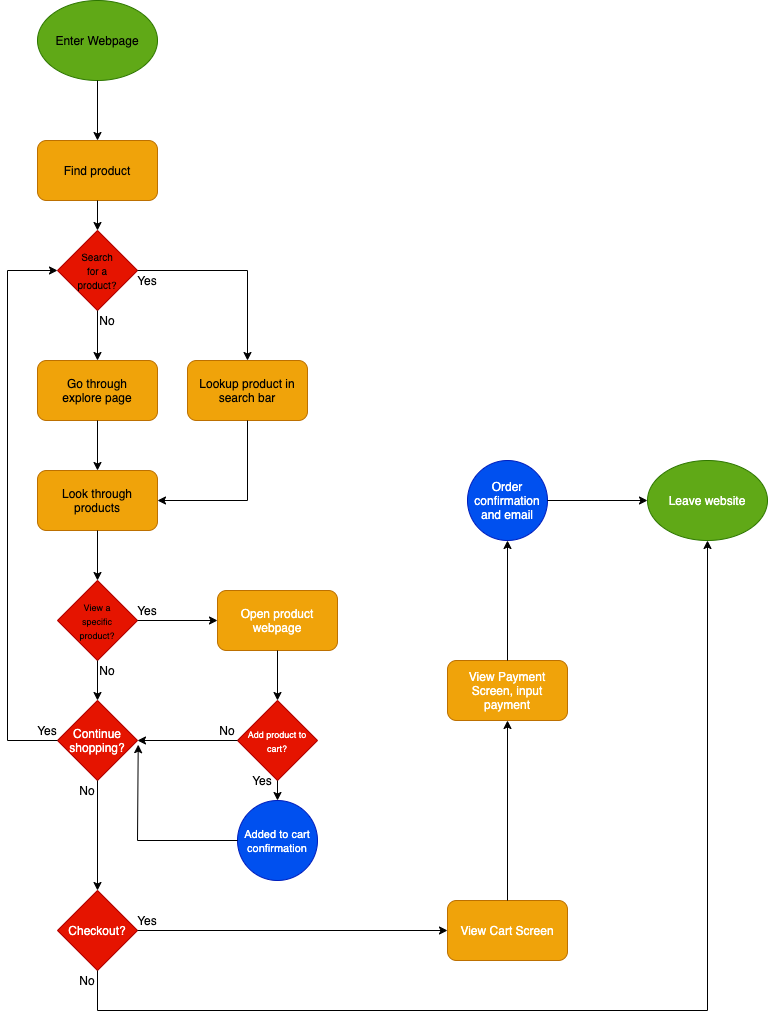

The diagram above was exported from draw.io. Its source (the exported page's mxGraphModel, read from the mxfile embedded in the PNG):
<mxGraphModel dx="642" dy="446" grid="1" gridSize="10" guides="1" tooltips="1" connect="1" arrows="1" fold="1" page="1" pageScale="1" pageWidth="850" pageHeight="1100" math="0" shadow="0">
  <root>
    <mxCell id="0" />
    <mxCell id="1" parent="0" />
    <mxCell id="2" value="" style="ellipse;whiteSpace=wrap;html=1;fillColor=#60a917;strokeColor=#2D7600;fontColor=#ffffff;" vertex="1" parent="1">
      <mxGeometry x="50" y="50" width="120" height="80" as="geometry" />
    </mxCell>
    <mxCell id="4" value="Enter Webpage" style="text;html=1;strokeColor=none;fillColor=none;align=center;verticalAlign=middle;whiteSpace=wrap;rounded=0;" vertex="1" parent="1">
      <mxGeometry x="55" y="65" width="110" height="50" as="geometry" />
    </mxCell>
    <mxCell id="5" value="" style="endArrow=classic;html=1;entryX=0.5;entryY=0;entryDx=0;entryDy=0;exitX=0.5;exitY=1;exitDx=0;exitDy=0;" edge="1" parent="1" source="2" target="6">
      <mxGeometry width="50" height="50" relative="1" as="geometry">
        <mxPoint x="110" y="132" as="sourcePoint" />
        <mxPoint x="106" y="190" as="targetPoint" />
        <Array as="points" />
      </mxGeometry>
    </mxCell>
    <mxCell id="6" value="" style="rounded=1;whiteSpace=wrap;html=1;fillColor=#f0a30a;strokeColor=#BD7000;fontColor=#ffffff;" vertex="1" parent="1">
      <mxGeometry x="50" y="190" width="120" height="60" as="geometry" />
    </mxCell>
    <mxCell id="7" value="Find product" style="text;html=1;strokeColor=none;fillColor=none;align=center;verticalAlign=middle;whiteSpace=wrap;rounded=0;" vertex="1" parent="1">
      <mxGeometry x="65" y="200" width="90" height="40" as="geometry" />
    </mxCell>
    <mxCell id="8" value="" style="rhombus;whiteSpace=wrap;html=1;fillColor=#e51400;strokeColor=#B20000;fontColor=#ffffff;" vertex="1" parent="1">
      <mxGeometry x="70" y="280" width="80" height="80" as="geometry" />
    </mxCell>
    <mxCell id="9" value="" style="endArrow=classic;html=1;exitX=0.5;exitY=1;exitDx=0;exitDy=0;entryX=0.5;entryY=0;entryDx=0;entryDy=0;" edge="1" parent="1" source="6" target="8">
      <mxGeometry width="50" height="50" relative="1" as="geometry">
        <mxPoint x="180" y="350" as="sourcePoint" />
        <mxPoint x="230" y="300" as="targetPoint" />
      </mxGeometry>
    </mxCell>
    <mxCell id="10" value="&lt;span style=&quot;font-size: 10px&quot;&gt;Search for a product?&lt;/span&gt;" style="text;html=1;strokeColor=none;fillColor=none;align=center;verticalAlign=middle;whiteSpace=wrap;rounded=0;" vertex="1" parent="1">
      <mxGeometry x="90" y="315" width="40" height="10" as="geometry" />
    </mxCell>
    <mxCell id="11" value="" style="rounded=1;whiteSpace=wrap;html=1;fillColor=#f0a30a;strokeColor=#BD7000;fontColor=#ffffff;" vertex="1" parent="1">
      <mxGeometry x="50" y="410" width="120" height="60" as="geometry" />
    </mxCell>
    <mxCell id="12" value="" style="endArrow=classic;html=1;exitX=0.5;exitY=1;exitDx=0;exitDy=0;entryX=0.5;entryY=0;entryDx=0;entryDy=0;" edge="1" parent="1" source="8" target="11">
      <mxGeometry width="50" height="50" relative="1" as="geometry">
        <mxPoint x="180" y="460" as="sourcePoint" />
        <mxPoint x="230" y="410" as="targetPoint" />
      </mxGeometry>
    </mxCell>
    <mxCell id="13" value="No" style="text;html=1;strokeColor=none;fillColor=none;align=center;verticalAlign=middle;whiteSpace=wrap;rounded=0;" vertex="1" parent="1">
      <mxGeometry x="100" y="360" width="40" height="20" as="geometry" />
    </mxCell>
    <mxCell id="14" value="Go through explore page" style="text;html=1;strokeColor=none;fillColor=none;align=center;verticalAlign=middle;whiteSpace=wrap;rounded=0;" vertex="1" parent="1">
      <mxGeometry x="70" y="430" width="80" height="20" as="geometry" />
    </mxCell>
    <mxCell id="17" value="" style="rounded=1;whiteSpace=wrap;html=1;fillColor=#f0a30a;strokeColor=#BD7000;fontColor=#ffffff;" vertex="1" parent="1">
      <mxGeometry x="200" y="410" width="120" height="60" as="geometry" />
    </mxCell>
    <mxCell id="18" value="" style="endArrow=classic;html=1;entryX=0.5;entryY=0;entryDx=0;entryDy=0;" edge="1" parent="1" target="17">
      <mxGeometry width="50" height="50" relative="1" as="geometry">
        <mxPoint x="260" y="320" as="sourcePoint" />
        <mxPoint x="210" y="370" as="targetPoint" />
      </mxGeometry>
    </mxCell>
    <mxCell id="19" value="" style="endArrow=none;html=1;exitX=1;exitY=0.5;exitDx=0;exitDy=0;" edge="1" parent="1" source="8">
      <mxGeometry width="50" height="50" relative="1" as="geometry">
        <mxPoint x="160" y="420" as="sourcePoint" />
        <mxPoint x="260" y="320" as="targetPoint" />
      </mxGeometry>
    </mxCell>
    <mxCell id="20" value="Yes" style="text;html=1;strokeColor=none;fillColor=none;align=center;verticalAlign=middle;whiteSpace=wrap;rounded=0;" vertex="1" parent="1">
      <mxGeometry x="140" y="320" width="40" height="20" as="geometry" />
    </mxCell>
    <mxCell id="21" value="Lookup product in search bar" style="text;html=1;strokeColor=none;fillColor=none;align=center;verticalAlign=middle;whiteSpace=wrap;rounded=0;" vertex="1" parent="1">
      <mxGeometry x="210" y="430" width="100" height="20" as="geometry" />
    </mxCell>
    <mxCell id="22" value="" style="rounded=1;whiteSpace=wrap;html=1;fillColor=#f0a30a;strokeColor=#BD7000;fontColor=#ffffff;" vertex="1" parent="1">
      <mxGeometry x="50" y="520" width="120" height="60" as="geometry" />
    </mxCell>
    <mxCell id="23" value="Look through products" style="text;html=1;strokeColor=none;fillColor=none;align=center;verticalAlign=middle;whiteSpace=wrap;rounded=0;" vertex="1" parent="1">
      <mxGeometry x="70" y="540" width="80" height="20" as="geometry" />
    </mxCell>
    <mxCell id="24" value="" style="endArrow=classic;html=1;exitX=0.5;exitY=1;exitDx=0;exitDy=0;entryX=0.5;entryY=0;entryDx=0;entryDy=0;" edge="1" parent="1" source="11" target="22">
      <mxGeometry width="50" height="50" relative="1" as="geometry">
        <mxPoint x="160" y="590" as="sourcePoint" />
        <mxPoint x="210" y="540" as="targetPoint" />
      </mxGeometry>
    </mxCell>
    <mxCell id="25" value="" style="endArrow=classic;html=1;entryX=1;entryY=0.5;entryDx=0;entryDy=0;" edge="1" parent="1" target="22">
      <mxGeometry width="50" height="50" relative="1" as="geometry">
        <mxPoint x="260" y="550" as="sourcePoint" />
        <mxPoint x="210" y="540" as="targetPoint" />
      </mxGeometry>
    </mxCell>
    <mxCell id="26" value="" style="endArrow=none;html=1;entryX=0.5;entryY=1;entryDx=0;entryDy=0;" edge="1" parent="1" target="17">
      <mxGeometry width="50" height="50" relative="1" as="geometry">
        <mxPoint x="260" y="550" as="sourcePoint" />
        <mxPoint x="210" y="540" as="targetPoint" />
      </mxGeometry>
    </mxCell>
    <mxCell id="27" value="" style="rhombus;whiteSpace=wrap;html=1;fillColor=#e51400;strokeColor=#B20000;fontColor=#ffffff;" vertex="1" parent="1">
      <mxGeometry x="70" y="630" width="80" height="80" as="geometry" />
    </mxCell>
    <mxCell id="28" value="" style="endArrow=classic;html=1;exitX=0.5;exitY=1;exitDx=0;exitDy=0;entryX=0.5;entryY=0;entryDx=0;entryDy=0;" edge="1" parent="1" source="22" target="27">
      <mxGeometry width="50" height="50" relative="1" as="geometry">
        <mxPoint x="160" y="650" as="sourcePoint" />
        <mxPoint x="210" y="600" as="targetPoint" />
      </mxGeometry>
    </mxCell>
    <mxCell id="29" value="&lt;font style=&quot;font-size: 9px&quot;&gt;View a specific product?&lt;/font&gt;" style="text;html=1;strokeColor=none;fillColor=none;align=center;verticalAlign=middle;whiteSpace=wrap;rounded=0;" vertex="1" parent="1">
      <mxGeometry x="85" y="660" width="50" height="20" as="geometry" />
    </mxCell>
    <mxCell id="30" value="Continue shopping?" style="rhombus;whiteSpace=wrap;html=1;fillColor=#e51400;strokeColor=#B20000;fontColor=#ffffff;" vertex="1" parent="1">
      <mxGeometry x="70" y="750" width="80" height="80" as="geometry" />
    </mxCell>
    <mxCell id="31" value="" style="endArrow=classic;html=1;exitX=0.5;exitY=1;exitDx=0;exitDy=0;entryX=0.5;entryY=0;entryDx=0;entryDy=0;" edge="1" parent="1" source="27" target="30">
      <mxGeometry width="50" height="50" relative="1" as="geometry">
        <mxPoint x="150" y="780" as="sourcePoint" />
        <mxPoint x="200" y="730" as="targetPoint" />
      </mxGeometry>
    </mxCell>
    <mxCell id="32" value="No" style="text;html=1;strokeColor=none;fillColor=none;align=center;verticalAlign=middle;whiteSpace=wrap;rounded=0;" vertex="1" parent="1">
      <mxGeometry x="100" y="710" width="40" height="20" as="geometry" />
    </mxCell>
    <mxCell id="34" value="" style="endArrow=none;html=1;" edge="1" parent="1">
      <mxGeometry width="50" height="50" relative="1" as="geometry">
        <mxPoint x="20" y="320" as="sourcePoint" />
        <mxPoint x="20" y="790" as="targetPoint" />
      </mxGeometry>
    </mxCell>
    <mxCell id="35" value="" style="endArrow=none;html=1;entryX=0;entryY=0.5;entryDx=0;entryDy=0;" edge="1" parent="1" target="30">
      <mxGeometry width="50" height="50" relative="1" as="geometry">
        <mxPoint x="20" y="790" as="sourcePoint" />
        <mxPoint x="200" y="690" as="targetPoint" />
      </mxGeometry>
    </mxCell>
    <mxCell id="36" value="Yes" style="text;html=1;strokeColor=none;fillColor=none;align=center;verticalAlign=middle;whiteSpace=wrap;rounded=0;" vertex="1" parent="1">
      <mxGeometry x="40" y="770" width="40" height="20" as="geometry" />
    </mxCell>
    <mxCell id="38" value="Open product webpage" style="rounded=1;whiteSpace=wrap;html=1;fillColor=#f0a30a;strokeColor=#BD7000;fontColor=#ffffff;" vertex="1" parent="1">
      <mxGeometry x="230" y="640" width="120" height="60" as="geometry" />
    </mxCell>
    <mxCell id="39" value="" style="endArrow=classic;html=1;exitX=1;exitY=0.5;exitDx=0;exitDy=0;entryX=0;entryY=0.5;entryDx=0;entryDy=0;" edge="1" parent="1" source="27" target="38">
      <mxGeometry width="50" height="50" relative="1" as="geometry">
        <mxPoint x="180" y="760" as="sourcePoint" />
        <mxPoint x="230" y="710" as="targetPoint" />
      </mxGeometry>
    </mxCell>
    <mxCell id="40" value="Yes" style="text;html=1;strokeColor=none;fillColor=none;align=center;verticalAlign=middle;whiteSpace=wrap;rounded=0;" vertex="1" parent="1">
      <mxGeometry x="140" y="650" width="40" height="20" as="geometry" />
    </mxCell>
    <mxCell id="42" value="" style="endArrow=classic;html=1;exitX=0.5;exitY=1;exitDx=0;exitDy=0;" edge="1" parent="1" source="38" target="43">
      <mxGeometry width="50" height="50" relative="1" as="geometry">
        <mxPoint x="180" y="810" as="sourcePoint" />
        <mxPoint x="210" y="730" as="targetPoint" />
      </mxGeometry>
    </mxCell>
    <mxCell id="43" value="&lt;font style=&quot;font-size: 9px&quot;&gt;Add product to cart?&lt;/font&gt;" style="rhombus;whiteSpace=wrap;html=1;fillColor=#e51400;strokeColor=#B20000;fontColor=#ffffff;" vertex="1" parent="1">
      <mxGeometry x="250" y="750" width="80" height="80" as="geometry" />
    </mxCell>
    <mxCell id="44" value="" style="endArrow=classic;html=1;entryX=0;entryY=0.5;entryDx=0;entryDy=0;" edge="1" parent="1" target="8">
      <mxGeometry width="50" height="50" relative="1" as="geometry">
        <mxPoint x="20" y="320" as="sourcePoint" />
        <mxPoint x="230" y="440" as="targetPoint" />
      </mxGeometry>
    </mxCell>
    <mxCell id="45" value="" style="endArrow=classic;html=1;exitX=0;exitY=0.5;exitDx=0;exitDy=0;entryX=1;entryY=0.5;entryDx=0;entryDy=0;" edge="1" parent="1" source="43" target="30">
      <mxGeometry width="50" height="50" relative="1" as="geometry">
        <mxPoint x="120" y="740" as="sourcePoint" />
        <mxPoint x="170" y="690" as="targetPoint" />
      </mxGeometry>
    </mxCell>
    <mxCell id="46" value="No" style="text;html=1;strokeColor=none;fillColor=none;align=center;verticalAlign=middle;whiteSpace=wrap;rounded=0;" vertex="1" parent="1">
      <mxGeometry x="220" y="770" width="40" height="20" as="geometry" />
    </mxCell>
    <mxCell id="47" value="&lt;font style=&quot;font-size: 11px&quot;&gt;Added to cart confirmation&lt;/font&gt;" style="ellipse;whiteSpace=wrap;html=1;aspect=fixed;fillColor=#0050ef;strokeColor=#001DBC;fontColor=#ffffff;" vertex="1" parent="1">
      <mxGeometry x="250" y="850" width="80" height="80" as="geometry" />
    </mxCell>
    <mxCell id="48" value="" style="endArrow=classic;html=1;exitX=0.5;exitY=1;exitDx=0;exitDy=0;entryX=0.5;entryY=0;entryDx=0;entryDy=0;" edge="1" parent="1" source="43" target="47">
      <mxGeometry width="50" height="50" relative="1" as="geometry">
        <mxPoint x="190" y="880" as="sourcePoint" />
        <mxPoint x="240" y="830" as="targetPoint" />
      </mxGeometry>
    </mxCell>
    <mxCell id="49" value="Yes" style="text;html=1;strokeColor=none;fillColor=none;align=center;verticalAlign=middle;whiteSpace=wrap;rounded=0;" vertex="1" parent="1">
      <mxGeometry x="255" y="820" width="40" height="20" as="geometry" />
    </mxCell>
    <mxCell id="53" value="" style="endArrow=none;html=1;entryX=0;entryY=0.5;entryDx=0;entryDy=0;" edge="1" parent="1" target="47">
      <mxGeometry width="50" height="50" relative="1" as="geometry">
        <mxPoint x="150" y="890" as="sourcePoint" />
        <mxPoint x="240" y="830" as="targetPoint" />
      </mxGeometry>
    </mxCell>
    <mxCell id="54" value="" style="endArrow=classic;html=1;entryX=1.009;entryY=0.552;entryDx=0;entryDy=0;entryPerimeter=0;" edge="1" parent="1" target="30">
      <mxGeometry width="50" height="50" relative="1" as="geometry">
        <mxPoint x="150" y="890" as="sourcePoint" />
        <mxPoint x="240" y="830" as="targetPoint" />
      </mxGeometry>
    </mxCell>
    <mxCell id="55" value="Checkout?" style="rhombus;whiteSpace=wrap;html=1;fillColor=#e51400;strokeColor=#B20000;fontColor=#ffffff;" vertex="1" parent="1">
      <mxGeometry x="70" y="940" width="80" height="80" as="geometry" />
    </mxCell>
    <mxCell id="56" value="" style="endArrow=classic;html=1;exitX=0.75;exitY=0;exitDx=0;exitDy=0;entryX=0.5;entryY=0;entryDx=0;entryDy=0;" edge="1" parent="1" source="57" target="55">
      <mxGeometry width="50" height="50" relative="1" as="geometry">
        <mxPoint x="80" y="950" as="sourcePoint" />
        <mxPoint x="130" y="900" as="targetPoint" />
      </mxGeometry>
    </mxCell>
    <mxCell id="57" value="No" style="text;html=1;strokeColor=none;fillColor=none;align=center;verticalAlign=middle;whiteSpace=wrap;rounded=0;" vertex="1" parent="1">
      <mxGeometry x="80" y="830" width="40" height="20" as="geometry" />
    </mxCell>
    <mxCell id="58" value="Leave website" style="ellipse;whiteSpace=wrap;html=1;fillColor=#60a917;strokeColor=#2D7600;fontColor=#ffffff;" vertex="1" parent="1">
      <mxGeometry x="660" y="510" width="120" height="80" as="geometry" />
    </mxCell>
    <mxCell id="59" value="" style="endArrow=classic;html=1;entryX=0.5;entryY=1;entryDx=0;entryDy=0;" edge="1" parent="1" target="58">
      <mxGeometry width="50" height="50" relative="1" as="geometry">
        <mxPoint x="720" y="1060" as="sourcePoint" />
        <mxPoint x="480" y="730" as="targetPoint" />
      </mxGeometry>
    </mxCell>
    <mxCell id="60" value="" style="endArrow=none;html=1;" edge="1" parent="1">
      <mxGeometry width="50" height="50" relative="1" as="geometry">
        <mxPoint x="110" y="1060" as="sourcePoint" />
        <mxPoint x="720" y="1060" as="targetPoint" />
      </mxGeometry>
    </mxCell>
    <mxCell id="61" value="" style="endArrow=none;html=1;exitX=0.5;exitY=1;exitDx=0;exitDy=0;" edge="1" parent="1" source="55">
      <mxGeometry width="50" height="50" relative="1" as="geometry">
        <mxPoint x="390" y="990" as="sourcePoint" />
        <mxPoint x="110" y="1060" as="targetPoint" />
      </mxGeometry>
    </mxCell>
    <mxCell id="62" value="No" style="text;html=1;strokeColor=none;fillColor=none;align=center;verticalAlign=middle;whiteSpace=wrap;rounded=0;" vertex="1" parent="1">
      <mxGeometry x="80" y="1020" width="40" height="20" as="geometry" />
    </mxCell>
    <mxCell id="63" value="View Cart Screen" style="rounded=1;whiteSpace=wrap;html=1;fillColor=#f0a30a;strokeColor=#BD7000;fontColor=#ffffff;" vertex="1" parent="1">
      <mxGeometry x="460" y="950" width="120" height="60" as="geometry" />
    </mxCell>
    <mxCell id="64" value="" style="endArrow=classic;html=1;exitX=1;exitY=0.5;exitDx=0;exitDy=0;entryX=0;entryY=0.5;entryDx=0;entryDy=0;" edge="1" parent="1" source="55" target="63">
      <mxGeometry width="50" height="50" relative="1" as="geometry">
        <mxPoint x="280" y="1030" as="sourcePoint" />
        <mxPoint x="330" y="980" as="targetPoint" />
      </mxGeometry>
    </mxCell>
    <mxCell id="65" value="View Payment Screen, input payment" style="rounded=1;whiteSpace=wrap;html=1;fillColor=#f0a30a;strokeColor=#BD7000;fontColor=#ffffff;" vertex="1" parent="1">
      <mxGeometry x="460" y="710" width="120" height="60" as="geometry" />
    </mxCell>
    <mxCell id="66" value="" style="endArrow=classic;html=1;exitX=0.5;exitY=0;exitDx=0;exitDy=0;entryX=0.5;entryY=1;entryDx=0;entryDy=0;" edge="1" parent="1" source="63" target="65">
      <mxGeometry width="50" height="50" relative="1" as="geometry">
        <mxPoint x="480" y="960" as="sourcePoint" />
        <mxPoint x="530" y="910" as="targetPoint" />
      </mxGeometry>
    </mxCell>
    <mxCell id="67" value="Order confirmation and email" style="ellipse;whiteSpace=wrap;html=1;aspect=fixed;fillColor=#0050ef;strokeColor=#001DBC;fontColor=#ffffff;" vertex="1" parent="1">
      <mxGeometry x="480" y="510" width="80" height="80" as="geometry" />
    </mxCell>
    <mxCell id="68" value="" style="endArrow=classic;html=1;exitX=0.5;exitY=0;exitDx=0;exitDy=0;entryX=0.5;entryY=1;entryDx=0;entryDy=0;" edge="1" parent="1" source="65" target="67">
      <mxGeometry width="50" height="50" relative="1" as="geometry">
        <mxPoint x="480" y="680" as="sourcePoint" />
        <mxPoint x="530" y="630" as="targetPoint" />
      </mxGeometry>
    </mxCell>
    <mxCell id="69" value="" style="endArrow=classic;html=1;entryX=0;entryY=0.5;entryDx=0;entryDy=0;exitX=1;exitY=0.5;exitDx=0;exitDy=0;" edge="1" parent="1" source="67" target="58">
      <mxGeometry width="50" height="50" relative="1" as="geometry">
        <mxPoint x="480" y="680" as="sourcePoint" />
        <mxPoint x="530" y="630" as="targetPoint" />
      </mxGeometry>
    </mxCell>
    <mxCell id="70" value="Yes" style="text;html=1;strokeColor=none;fillColor=none;align=center;verticalAlign=middle;whiteSpace=wrap;rounded=0;" vertex="1" parent="1">
      <mxGeometry x="140" y="960" width="40" height="20" as="geometry" />
    </mxCell>
  </root>
</mxGraphModel>